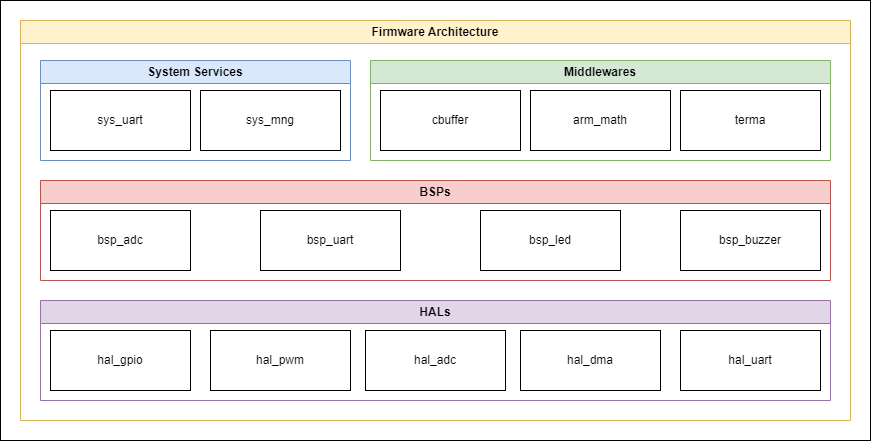

The diagram above was exported from draw.io. Its source (the exported page's mxGraphModel, read from the mxfile embedded in the PNG):
<mxGraphModel dx="1247" dy="649" grid="1" gridSize="10" guides="1" tooltips="1" connect="1" arrows="1" fold="1" page="1" pageScale="1" pageWidth="850" pageHeight="1100" math="0" shadow="0">
  <root>
    <mxCell id="0" />
    <mxCell id="1" parent="0" />
    <mxCell id="2" value="Firmware Architecture" style="swimlane;whiteSpace=wrap;html=1;fillColor=#fff2cc;strokeColor=#d6b656;" vertex="1" parent="1">
      <mxGeometry x="700" y="1040" width="830" height="400" as="geometry" />
    </mxCell>
    <mxCell id="3" value="System Services" style="swimlane;whiteSpace=wrap;html=1;fillColor=#dae8fc;strokeColor=#6c8ebf;" vertex="1" parent="2">
      <mxGeometry x="20" y="40" width="310" height="100" as="geometry" />
    </mxCell>
    <mxCell id="4" value="sys_uart" style="rounded=0;whiteSpace=wrap;html=1;" vertex="1" parent="3">
      <mxGeometry x="10" y="30" width="140" height="60" as="geometry" />
    </mxCell>
    <mxCell id="5" value="sys_mng" style="rounded=0;whiteSpace=wrap;html=1;" vertex="1" parent="3">
      <mxGeometry x="160" y="30" width="140" height="60" as="geometry" />
    </mxCell>
    <mxCell id="6" value="Middlewares" style="swimlane;whiteSpace=wrap;html=1;fillColor=#d5e8d4;strokeColor=#82b366;" vertex="1" parent="2">
      <mxGeometry x="350" y="40" width="460" height="100" as="geometry" />
    </mxCell>
    <mxCell id="7" value="cbuffer" style="rounded=0;whiteSpace=wrap;html=1;" vertex="1" parent="6">
      <mxGeometry x="10" y="30" width="140" height="60" as="geometry" />
    </mxCell>
    <mxCell id="8" value="arm_math" style="rounded=0;whiteSpace=wrap;html=1;" vertex="1" parent="6">
      <mxGeometry x="160" y="30" width="140" height="60" as="geometry" />
    </mxCell>
    <mxCell id="9" value="terma" style="rounded=0;whiteSpace=wrap;html=1;" vertex="1" parent="6">
      <mxGeometry x="310" y="30" width="140" height="60" as="geometry" />
    </mxCell>
    <mxCell id="10" value="BSPs" style="swimlane;whiteSpace=wrap;html=1;fillColor=#f8cecc;strokeColor=#b85450;" vertex="1" parent="2">
      <mxGeometry x="20" y="160" width="790" height="100" as="geometry" />
    </mxCell>
    <mxCell id="11" value="bsp_adc" style="rounded=0;whiteSpace=wrap;html=1;" vertex="1" parent="10">
      <mxGeometry x="10" y="30" width="140" height="60" as="geometry" />
    </mxCell>
    <mxCell id="12" value="bsp_uart" style="rounded=0;whiteSpace=wrap;html=1;" vertex="1" parent="10">
      <mxGeometry x="220" y="30" width="140" height="60" as="geometry" />
    </mxCell>
    <mxCell id="13" value="bsp_led" style="rounded=0;whiteSpace=wrap;html=1;" vertex="1" parent="10">
      <mxGeometry x="440" y="30" width="140" height="60" as="geometry" />
    </mxCell>
    <mxCell id="14" value="bsp_buzzer" style="rounded=0;whiteSpace=wrap;html=1;" vertex="1" parent="10">
      <mxGeometry x="640" y="30" width="140" height="60" as="geometry" />
    </mxCell>
    <mxCell id="15" value="HALs" style="swimlane;whiteSpace=wrap;html=1;fillColor=#e1d5e7;strokeColor=#9673a6;" vertex="1" parent="2">
      <mxGeometry x="20" y="280" width="790" height="100" as="geometry" />
    </mxCell>
    <mxCell id="16" value="hal_gpio" style="rounded=0;whiteSpace=wrap;html=1;" vertex="1" parent="15">
      <mxGeometry x="10" y="30" width="140" height="60" as="geometry" />
    </mxCell>
    <mxCell id="17" value="hal_pwm" style="rounded=0;whiteSpace=wrap;html=1;" vertex="1" parent="15">
      <mxGeometry x="170" y="30" width="140" height="60" as="geometry" />
    </mxCell>
    <mxCell id="18" value="hal_adc" style="rounded=0;whiteSpace=wrap;html=1;" vertex="1" parent="15">
      <mxGeometry x="325" y="30" width="140" height="60" as="geometry" />
    </mxCell>
    <mxCell id="19" value="hal_dma" style="rounded=0;whiteSpace=wrap;html=1;" vertex="1" parent="15">
      <mxGeometry x="480" y="30" width="140" height="60" as="geometry" />
    </mxCell>
    <mxCell id="20" value="hal_uart" style="rounded=0;whiteSpace=wrap;html=1;" vertex="1" parent="15">
      <mxGeometry x="640" y="30" width="140" height="60" as="geometry" />
    </mxCell>
    <mxCell id="21" value="" style="rounded=0;whiteSpace=wrap;html=1;fillColor=none;" vertex="1" parent="1">
      <mxGeometry x="680" y="1020" width="870" height="440" as="geometry" />
    </mxCell>
  </root>
</mxGraphModel>